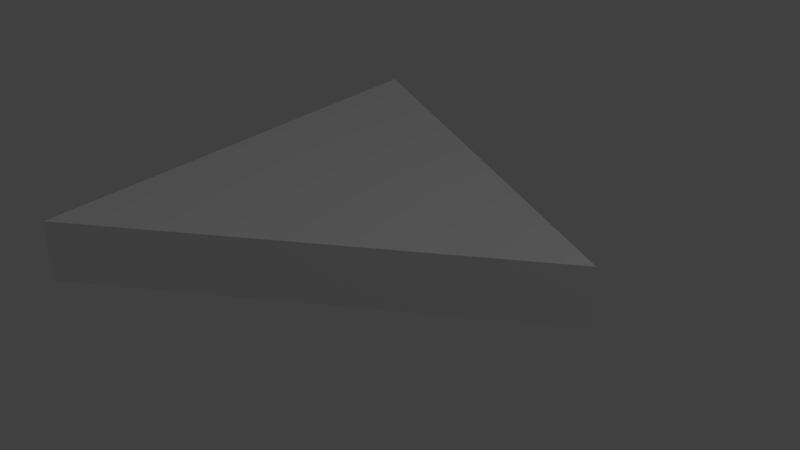 # Source: SM_EQ_Triangle_2x0.25.blend  (saved by Blender 2.79.0; exported with 4.5.12 LTS)
import bpy
from mathutils import Matrix  # noqa: F401  (used for matrix-valued properties, if any)

bpy.ops.wm.read_factory_settings(use_empty=True)
scene = bpy.context.scene
scene.name = 'Scene'

# ---- collections
col_collection_1 = bpy.data.collections.new('Collection 1'); scene.collection.children.link(col_collection_1)

# ---- world
world_world = bpy.data.worlds.new('World'); scene.world = world_world
world_world.color = (0.05088, 0.05088, 0.05088)
world_world.use_sun_shadow = False
world_world.sun_shadow_jitter_overblur = 0.0
world_world.cycles.sampling_method = 'MANUAL'

# ---- lights
light_lamp = bpy.data.lights.new('Lamp', 'POINT')
light_lamp.transmission_factor = 0.0
light_lamp.cutoff_distance = 30.0
light_lamp.energy = 100.0
light_lamp.shadow_buffer_clip_start = 1.001
light_lamp.shadow_soft_size = 0.1
light_lamp.shadow_maximum_resolution = 0.006
light_lamp.use_absolute_resolution = True

# ---- meshes
me_vert = bpy.data.meshes.new('Vert')
me_vert.from_pydata([(0.0, 0.0, 0.0), (0.0, 0.0, 0.0), (0.0, 2.0, 0.0), (1.732, 1.0, 0.0), (0.0, 0.0, 0.25), (1.732, 1.0, 0.25), (0.0, 2.0, 0.25)], [(0, 1)], [(3, 1, 2), (5, 6, 4), (3, 2, 6, 5), (2, 1, 4, 6), (1, 3, 5, 4)])
me_vert.use_remesh_preserve_volume = False
me_vert.use_remesh_preserve_attributes = False
me_vert.use_mirror_vertex_groups = False
me_vert.update()

# ---- objects
ob_sm_eq_triangle_2x0_25 = bpy.data.objects.new('SM_EQ_Triangle 2x0.25', me_vert)
ob_lamp = bpy.data.objects.new('Lamp', light_lamp)

# ---- transforms, parenting, visibility, modifiers, constraints
ob_sm_eq_triangle_2x0_25.location = (0.0, 0.0, 0.0)
ob_sm_eq_triangle_2x0_25.lineart.crease_threshold = 0.0
ob_lamp.location = (4.076, 1.005, 5.904)
ob_lamp.rotation_euler = (0.6503, 0.05522, 1.866)
ob_lamp.lock_rotations_4d = False
ob_lamp.empty_display_type = 'ARROWS'
ob_lamp.color = (0.0, 0.0, 0.0, 0.0)
ob_lamp.lineart.crease_threshold = 0.0

# ---- collection membership
col_collection_1.objects.link(ob_sm_eq_triangle_2x0_25)
col_collection_1.objects.link(ob_lamp)

# ---- scene / render settings (as saved in the file)
scene.frame_start = 1; scene.frame_end = 250; scene.frame_set(1)
scene.render.engine = 'BLENDER_EEVEE_NEXT'
scene.render.resolution_percentage = 50
scene.render.dither_intensity = 0.0
scene.cycles.use_denoising = False
scene.cycles.samples = 128
scene.cycles.sampling_pattern = 'TABULATED_SOBOL'
scene.cycles.use_adaptive_sampling = False
scene.cycles.use_light_tree = False
scene.cycles.blur_glossy = 0.0
scene.cycles.sample_clamp_indirect = 0.0
scene.view_settings.view_transform = 'Standard'
bpy.context.view_layer.update()

# ---- added for rendering (the .blend has no active camera): camera
cam_auto = bpy.data.cameras.new('AutoCamera')
cam_auto.lens = 50.0
cam_auto.sensor_width = 36.0
cam_auto.clip_end = 1000.0
ob_auto_camera = bpy.data.objects.new('AutoCamera', cam_auto)
scene.collection.objects.link(ob_auto_camera)
ob_auto_camera.location = (3.32484, -1.95058, 2.09205)
ob_auto_camera.rotation_euler = (1.09748, -7.21219e-08, 0.694738)
scene.camera = ob_auto_camera
bpy.context.view_layer.update()
